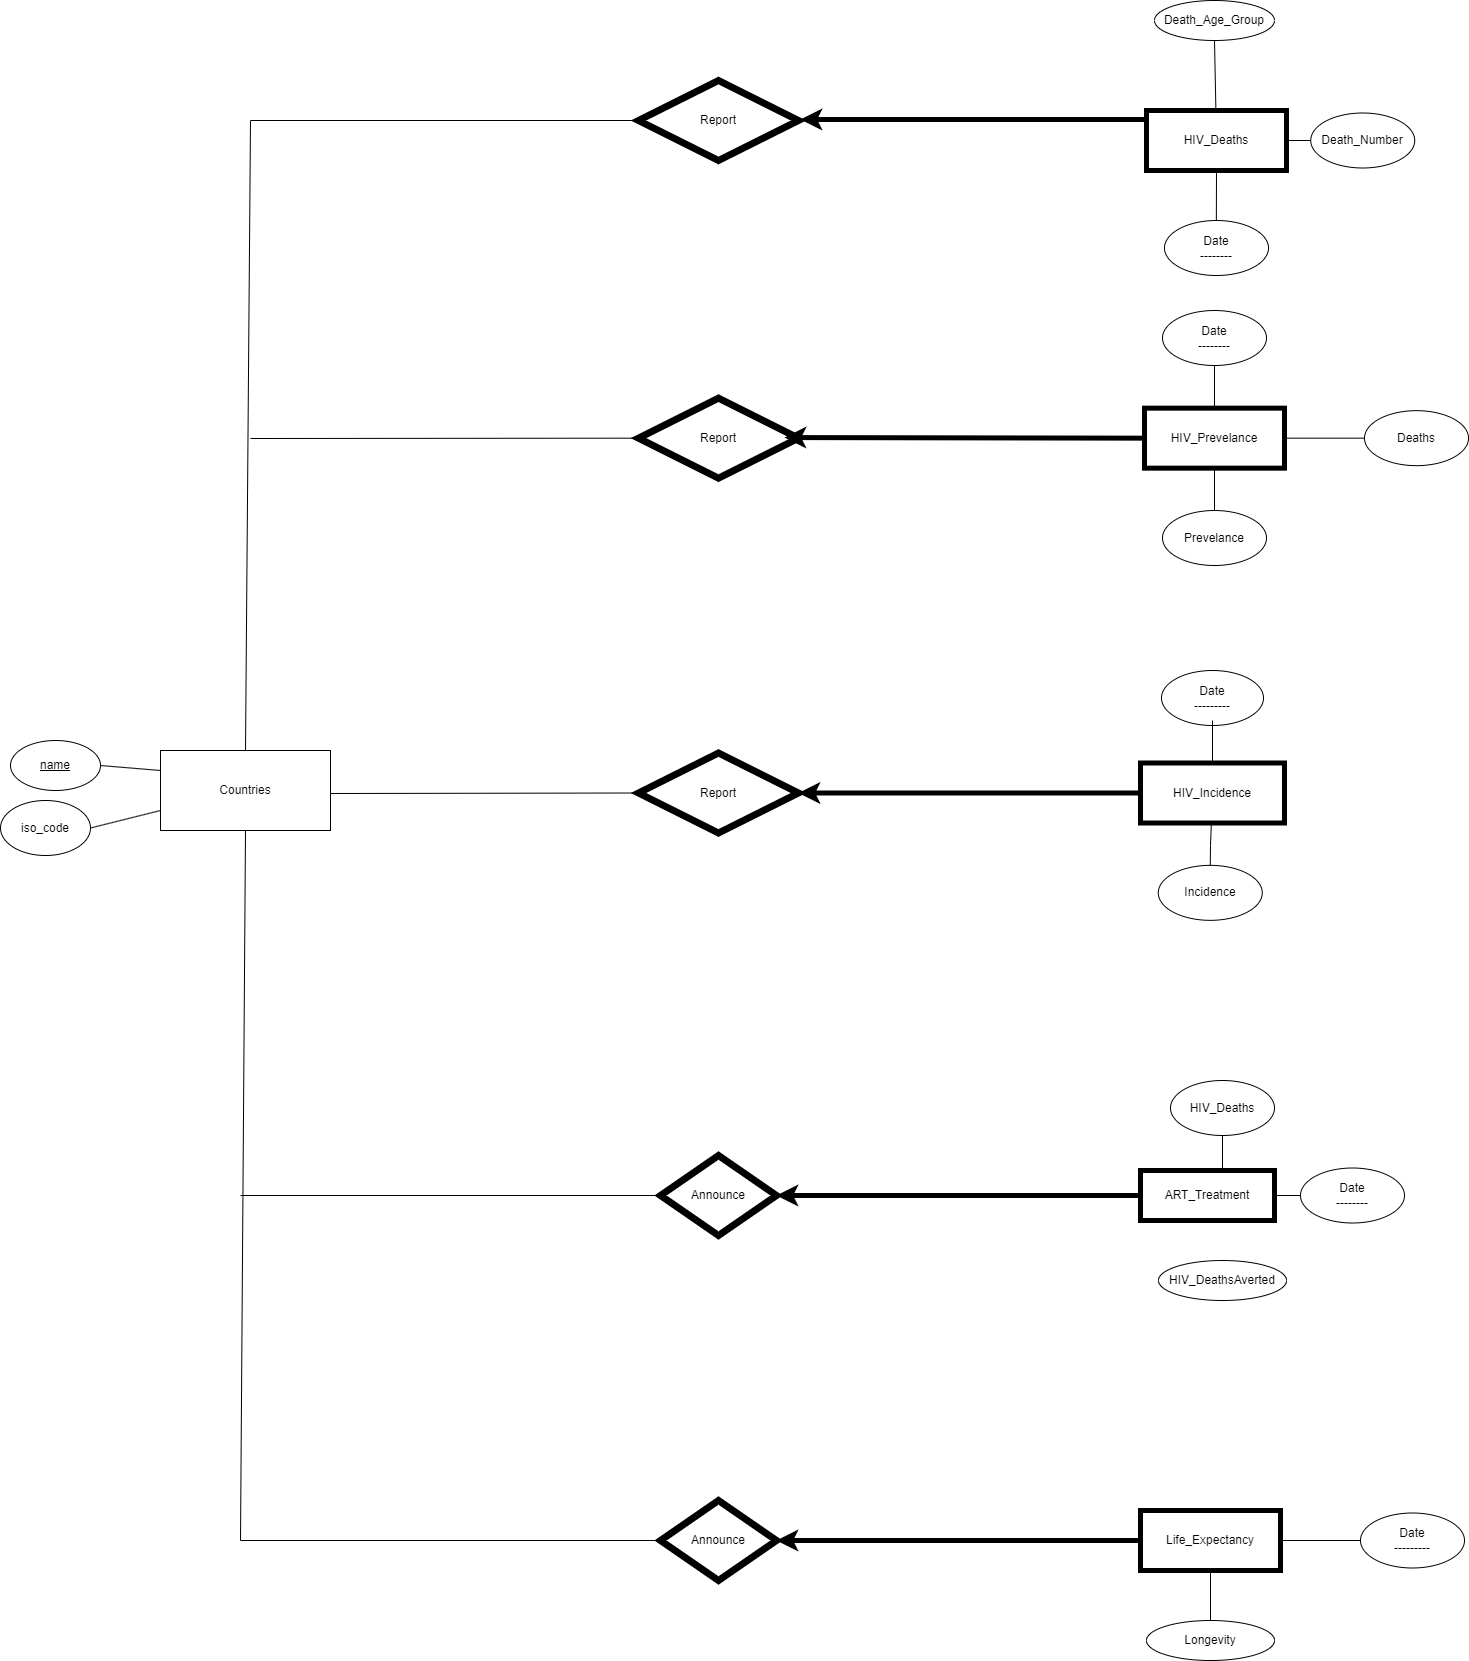

The diagram above was exported from draw.io. Its source (the exported page's mxGraphModel, read from the mxfile embedded in the PNG):
<mxGraphModel dx="2514" dy="2038" grid="1" gridSize="10" guides="1" tooltips="1" connect="1" arrows="0" fold="1" page="1" pageScale="1" pageWidth="827" pageHeight="1169" math="0" shadow="0">
  <root>
    <mxCell id="0" />
    <mxCell id="1" parent="0" />
    <mxCell id="HQdKRTvXCn65nUnUjvKt-1" value="Report" style="rhombus;whiteSpace=wrap;html=1;strokeWidth=7;" parent="1" vertex="1">
      <mxGeometry x="518" y="282.5" width="160" height="80" as="geometry" />
    </mxCell>
    <mxCell id="HQdKRTvXCn65nUnUjvKt-2" value="Countries" style="rounded=0;whiteSpace=wrap;html=1;" parent="1" vertex="1">
      <mxGeometry x="40" y="280" width="170" height="80" as="geometry" />
    </mxCell>
    <mxCell id="HQdKRTvXCn65nUnUjvKt-5" value="" style="endArrow=none;html=1;rounded=0;strokeColor=default;entryX=1;entryY=0.5;entryDx=0;entryDy=0;exitX=0;exitY=0.25;exitDx=0;exitDy=0;" parent="1" edge="1" target="HQdKRTvXCn65nUnUjvKt-6" source="HQdKRTvXCn65nUnUjvKt-2">
      <mxGeometry width="50" height="50" relative="1" as="geometry">
        <mxPoint x="80" y="280" as="sourcePoint" />
        <mxPoint x="80" y="230" as="targetPoint" />
        <Array as="points" />
      </mxGeometry>
    </mxCell>
    <mxCell id="HQdKRTvXCn65nUnUjvKt-6" value="&lt;u&gt;name&lt;/u&gt;" style="ellipse;whiteSpace=wrap;html=1;" parent="1" vertex="1">
      <mxGeometry x="-110" y="270" width="90" height="50" as="geometry" />
    </mxCell>
    <mxCell id="HQdKRTvXCn65nUnUjvKt-7" value="iso_code" style="ellipse;whiteSpace=wrap;html=1;" parent="1" vertex="1">
      <mxGeometry x="-120" y="330.00000000000006" width="90" height="55" as="geometry" />
    </mxCell>
    <mxCell id="HQdKRTvXCn65nUnUjvKt-8" value="" style="endArrow=none;html=1;rounded=0;strokeColor=default;entryX=1;entryY=0.5;entryDx=0;entryDy=0;exitX=0;exitY=0.75;exitDx=0;exitDy=0;" parent="1" source="HQdKRTvXCn65nUnUjvKt-2" target="HQdKRTvXCn65nUnUjvKt-7" edge="1">
      <mxGeometry width="50" height="50" relative="1" as="geometry">
        <mxPoint x="190" y="280" as="sourcePoint" />
        <mxPoint x="200" y="230" as="targetPoint" />
      </mxGeometry>
    </mxCell>
    <mxCell id="HQdKRTvXCn65nUnUjvKt-11" value="" style="endArrow=none;html=1;rounded=0;strokeColor=default;entryX=0;entryY=0.5;entryDx=0;entryDy=0;" parent="1" target="HQdKRTvXCn65nUnUjvKt-1" edge="1">
      <mxGeometry width="50" height="50" relative="1" as="geometry">
        <mxPoint x="210" y="323" as="sourcePoint" />
        <mxPoint x="450" y="382.5" as="targetPoint" />
      </mxGeometry>
    </mxCell>
    <mxCell id="HQdKRTvXCn65nUnUjvKt-17" value="" style="endArrow=none;html=1;rounded=0;strokeColor=default;" parent="1" edge="1">
      <mxGeometry width="50" height="50" relative="1" as="geometry">
        <mxPoint x="414" y="192.5" as="sourcePoint" />
        <mxPoint x="414" y="192.5" as="targetPoint" />
      </mxGeometry>
    </mxCell>
    <mxCell id="HQdKRTvXCn65nUnUjvKt-20" value="HIV_Deaths" style="rounded=0;whiteSpace=wrap;html=1;strokeWidth=5;" parent="1" vertex="1">
      <mxGeometry x="1026" y="-360" width="140" height="60" as="geometry" />
    </mxCell>
    <mxCell id="HQdKRTvXCn65nUnUjvKt-22" value="Death_Age_Group" style="ellipse;whiteSpace=wrap;html=1;" parent="1" vertex="1">
      <mxGeometry x="1034" y="-470" width="120" height="40" as="geometry" />
    </mxCell>
    <mxCell id="HQdKRTvXCn65nUnUjvKt-26" value="" style="endArrow=none;html=1;rounded=0;strokeColor=default;exitX=0.5;exitY=1;exitDx=0;exitDy=0;" parent="1" source="HQdKRTvXCn65nUnUjvKt-22" target="HQdKRTvXCn65nUnUjvKt-20" edge="1">
      <mxGeometry width="50" height="50" relative="1" as="geometry">
        <mxPoint x="1089.77" y="-490" as="sourcePoint" />
        <mxPoint x="845.62" y="-445" as="targetPoint" />
      </mxGeometry>
    </mxCell>
    <mxCell id="HQdKRTvXCn65nUnUjvKt-29" value="HIV_Incidence" style="rounded=0;whiteSpace=wrap;html=1;strokeWidth=5;" parent="1" vertex="1">
      <mxGeometry x="1020" y="292.5" width="144" height="60" as="geometry" />
    </mxCell>
    <mxCell id="HQdKRTvXCn65nUnUjvKt-32" value="" style="endArrow=classic;html=1;rounded=0;strokeColor=default;exitX=0;exitY=0.5;exitDx=0;exitDy=0;strokeWidth=5;entryX=1;entryY=0.5;entryDx=0;entryDy=0;" parent="1" source="HQdKRTvXCn65nUnUjvKt-29" target="HQdKRTvXCn65nUnUjvKt-1" edge="1">
      <mxGeometry width="50" height="50" relative="1" as="geometry">
        <mxPoint x="828" y="474.99999999999994" as="sourcePoint" />
        <mxPoint x="860" y="335" as="targetPoint" />
      </mxGeometry>
    </mxCell>
    <mxCell id="HQdKRTvXCn65nUnUjvKt-34" value="Incidence" style="ellipse;whiteSpace=wrap;html=1;strokeWidth=1;rotation=0;" parent="1" vertex="1">
      <mxGeometry x="1037.77" y="394.84" width="104" height="55" as="geometry" />
    </mxCell>
    <mxCell id="HQdKRTvXCn65nUnUjvKt-35" value="" style="endArrow=none;html=1;rounded=0;strokeColor=default;strokeWidth=1;exitX=0.5;exitY=0;exitDx=0;exitDy=0;" parent="1" source="HQdKRTvXCn65nUnUjvKt-34" target="HQdKRTvXCn65nUnUjvKt-29" edge="1">
      <mxGeometry width="50" height="50" relative="1" as="geometry">
        <mxPoint x="822" y="235" as="sourcePoint" />
        <mxPoint x="872" y="185" as="targetPoint" />
        <Array as="points">
          <mxPoint x="1090" y="375" />
        </Array>
      </mxGeometry>
    </mxCell>
    <mxCell id="HQdKRTvXCn65nUnUjvKt-36" value="Death_Number" style="ellipse;whiteSpace=wrap;html=1;strokeWidth=1;rotation=0;" parent="1" vertex="1">
      <mxGeometry x="1190.23" y="-357.5" width="104" height="55" as="geometry" />
    </mxCell>
    <mxCell id="HQdKRTvXCn65nUnUjvKt-40" value="HIV_Prevelance" style="rounded=0;whiteSpace=wrap;html=1;strokeWidth=5;" parent="1" vertex="1">
      <mxGeometry x="1024" y="-62.34000000000003" width="140" height="60" as="geometry" />
    </mxCell>
    <mxCell id="HQdKRTvXCn65nUnUjvKt-41" value="Deaths" style="ellipse;whiteSpace=wrap;html=1;strokeWidth=1;rotation=0;" parent="1" vertex="1">
      <mxGeometry x="1244" y="-59.84000000000003" width="104" height="55" as="geometry" />
    </mxCell>
    <mxCell id="GFzxSh9o9ThHfEKQ1-ej-2" value="ART_Treatment" style="rounded=0;whiteSpace=wrap;html=1;strokeWidth=5;" parent="1" vertex="1">
      <mxGeometry x="1020" y="700" width="134" height="50" as="geometry" />
    </mxCell>
    <mxCell id="GFzxSh9o9ThHfEKQ1-ej-3" value="HIV_DeathsAverted" style="ellipse;whiteSpace=wrap;html=1;" parent="1" vertex="1">
      <mxGeometry x="1038" y="790" width="128" height="40" as="geometry" />
    </mxCell>
    <mxCell id="GFzxSh9o9ThHfEKQ1-ej-4" value="" style="endArrow=none;html=1;rounded=0;strokeColor=default;exitX=0.5;exitY=0;exitDx=0;exitDy=0;entryX=0.5;entryY=0;entryDx=0;entryDy=0;" parent="1" source="GFzxSh9o9ThHfEKQ1-ej-3" target="GFzxSh9o9ThHfEKQ1-ej-3" edge="1">
      <mxGeometry width="50" height="50" relative="1" as="geometry">
        <mxPoint x="974.23" y="785" as="sourcePoint" />
        <mxPoint x="1096.73" y="750" as="targetPoint" />
      </mxGeometry>
    </mxCell>
    <mxCell id="GFzxSh9o9ThHfEKQ1-ej-5" value="HIV_Deaths" style="ellipse;whiteSpace=wrap;html=1;strokeWidth=1;rotation=0;" parent="1" vertex="1">
      <mxGeometry x="1050" y="610" width="104" height="55" as="geometry" />
    </mxCell>
    <mxCell id="GFzxSh9o9ThHfEKQ1-ej-6" value="" style="endArrow=none;html=1;rounded=0;strokeColor=default;strokeWidth=1;exitX=0.5;exitY=1;exitDx=0;exitDy=0;" parent="1" edge="1">
      <mxGeometry width="50" height="50" relative="1" as="geometry">
        <mxPoint x="1102.0000000000005" y="665" as="sourcePoint" />
        <mxPoint x="1088" y="700" as="targetPoint" />
        <Array as="points">
          <mxPoint x="1102" y="700" />
        </Array>
      </mxGeometry>
    </mxCell>
    <mxCell id="GFzxSh9o9ThHfEKQ1-ej-7" value="" style="endArrow=none;html=1;rounded=0;entryX=0.5;entryY=1;entryDx=0;entryDy=0;" parent="1" target="HQdKRTvXCn65nUnUjvKt-2" edge="1">
      <mxGeometry width="50" height="50" relative="1" as="geometry">
        <mxPoint x="120" y="1070" as="sourcePoint" />
        <mxPoint x="590" y="650" as="targetPoint" />
      </mxGeometry>
    </mxCell>
    <mxCell id="GFzxSh9o9ThHfEKQ1-ej-8" value="Announce" style="rhombus;whiteSpace=wrap;html=1;strokeWidth=7;" parent="1" vertex="1">
      <mxGeometry x="540" y="685" width="116" height="80" as="geometry" />
    </mxCell>
    <mxCell id="GFzxSh9o9ThHfEKQ1-ej-9" value="" style="endArrow=none;html=1;rounded=0;strokeColor=default;entryX=0;entryY=0.5;entryDx=0;entryDy=0;" parent="1" target="GFzxSh9o9ThHfEKQ1-ej-8" edge="1">
      <mxGeometry width="50" height="50" relative="1" as="geometry">
        <mxPoint x="120" y="725" as="sourcePoint" />
        <mxPoint x="460" y="825" as="targetPoint" />
      </mxGeometry>
    </mxCell>
    <mxCell id="GFzxSh9o9ThHfEKQ1-ej-11" value="" style="endArrow=classic;html=1;rounded=0;strokeColor=default;strokeWidth=5;entryX=1;entryY=0.5;entryDx=0;entryDy=0;exitX=0;exitY=0.5;exitDx=0;exitDy=0;" parent="1" source="GFzxSh9o9ThHfEKQ1-ej-2" target="GFzxSh9o9ThHfEKQ1-ej-8" edge="1">
      <mxGeometry width="50" height="50" relative="1" as="geometry">
        <mxPoint x="570" y="720" as="sourcePoint" />
        <mxPoint x="454" y="595" as="targetPoint" />
      </mxGeometry>
    </mxCell>
    <mxCell id="GFzxSh9o9ThHfEKQ1-ej-12" value="Life_Expectancy" style="rounded=0;whiteSpace=wrap;html=1;strokeWidth=5;" parent="1" vertex="1">
      <mxGeometry x="1020" y="1040" width="140" height="60" as="geometry" />
    </mxCell>
    <mxCell id="GFzxSh9o9ThHfEKQ1-ej-13" value="Longevity" style="ellipse;whiteSpace=wrap;html=1;" parent="1" vertex="1">
      <mxGeometry x="1026" y="1150" width="128" height="40" as="geometry" />
    </mxCell>
    <mxCell id="GFzxSh9o9ThHfEKQ1-ej-15" value="Date&lt;br&gt;---------" style="ellipse;whiteSpace=wrap;html=1;strokeWidth=1;rotation=0;" parent="1" vertex="1">
      <mxGeometry x="1240" y="1042.5" width="104" height="55" as="geometry" />
    </mxCell>
    <mxCell id="GFzxSh9o9ThHfEKQ1-ej-18" value="" style="endArrow=none;html=1;rounded=0;exitX=1;exitY=0.5;exitDx=0;exitDy=0;entryX=0;entryY=0.5;entryDx=0;entryDy=0;" parent="1" source="HQdKRTvXCn65nUnUjvKt-20" target="HQdKRTvXCn65nUnUjvKt-36" edge="1">
      <mxGeometry width="50" height="50" relative="1" as="geometry">
        <mxPoint x="1270.23" y="-235" as="sourcePoint" />
        <mxPoint x="1320.23" y="-285" as="targetPoint" />
      </mxGeometry>
    </mxCell>
    <mxCell id="GFzxSh9o9ThHfEKQ1-ej-19" value="" style="endArrow=none;html=1;rounded=0;entryX=0;entryY=0.5;entryDx=0;entryDy=0;" parent="1" source="HQdKRTvXCn65nUnUjvKt-40" target="HQdKRTvXCn65nUnUjvKt-41" edge="1">
      <mxGeometry width="50" height="50" relative="1" as="geometry">
        <mxPoint x="1220" y="160" as="sourcePoint" />
        <mxPoint x="1270" y="110" as="targetPoint" />
      </mxGeometry>
    </mxCell>
    <mxCell id="GFzxSh9o9ThHfEKQ1-ej-21" value="" style="endArrow=none;html=1;rounded=0;entryX=0.5;entryY=0;entryDx=0;entryDy=0;" parent="1" source="GFzxSh9o9ThHfEKQ1-ej-12" target="GFzxSh9o9ThHfEKQ1-ej-13" edge="1">
      <mxGeometry width="50" height="50" relative="1" as="geometry">
        <mxPoint x="1226" y="960" as="sourcePoint" />
        <mxPoint x="1276" y="910" as="targetPoint" />
      </mxGeometry>
    </mxCell>
    <mxCell id="GFzxSh9o9ThHfEKQ1-ej-23" value="" style="endArrow=none;html=1;rounded=0;entryX=1;entryY=0.5;entryDx=0;entryDy=0;" parent="1" target="GFzxSh9o9ThHfEKQ1-ej-2" edge="1">
      <mxGeometry width="50" height="50" relative="1" as="geometry">
        <mxPoint x="1180" y="725" as="sourcePoint" />
        <mxPoint x="1010" y="740" as="targetPoint" />
      </mxGeometry>
    </mxCell>
    <mxCell id="GFzxSh9o9ThHfEKQ1-ej-24" value="Date&lt;br&gt;--------" style="ellipse;whiteSpace=wrap;html=1;strokeWidth=1;rotation=0;" parent="1" vertex="1">
      <mxGeometry x="1180" y="697.5" width="104" height="55" as="geometry" />
    </mxCell>
    <mxCell id="GFzxSh9o9ThHfEKQ1-ej-25" value="" style="endArrow=none;html=1;rounded=0;entryX=0.5;entryY=1;entryDx=0;entryDy=0;" parent="1" target="HQdKRTvXCn65nUnUjvKt-20" edge="1">
      <mxGeometry width="50" height="50" relative="1" as="geometry">
        <mxPoint x="1095.85" y="-250" as="sourcePoint" />
        <mxPoint x="1270.85" y="-350" as="targetPoint" />
      </mxGeometry>
    </mxCell>
    <mxCell id="GFzxSh9o9ThHfEKQ1-ej-26" value="Date&lt;br&gt;--------" style="ellipse;whiteSpace=wrap;html=1;strokeWidth=1;rotation=0;" parent="1" vertex="1">
      <mxGeometry x="1044" y="-250" width="104" height="55" as="geometry" />
    </mxCell>
    <mxCell id="GFzxSh9o9ThHfEKQ1-ej-27" value="Date&lt;br&gt;---------" style="ellipse;whiteSpace=wrap;html=1;strokeWidth=1;rotation=0;" parent="1" vertex="1">
      <mxGeometry x="1041" y="200" width="102" height="55" as="geometry" />
    </mxCell>
    <mxCell id="GFzxSh9o9ThHfEKQ1-ej-29" value="" style="endArrow=none;html=1;rounded=0;exitX=0.5;exitY=0;exitDx=0;exitDy=0;" parent="1" source="HQdKRTvXCn65nUnUjvKt-29" edge="1">
      <mxGeometry width="50" height="50" relative="1" as="geometry">
        <mxPoint x="912" y="295" as="sourcePoint" />
        <mxPoint x="1092" y="250" as="targetPoint" />
      </mxGeometry>
    </mxCell>
    <mxCell id="GFzxSh9o9ThHfEKQ1-ej-30" value="" style="endArrow=none;html=1;rounded=0;entryX=0.5;entryY=1;entryDx=0;entryDy=0;exitX=0.5;exitY=0;exitDx=0;exitDy=0;" parent="1" target="HQdKRTvXCn65nUnUjvKt-40" edge="1" source="GFzxSh9o9ThHfEKQ1-ej-31">
      <mxGeometry width="50" height="50" relative="1" as="geometry">
        <mxPoint x="970" y="-32" as="sourcePoint" />
        <mxPoint x="1270" y="110" as="targetPoint" />
      </mxGeometry>
    </mxCell>
    <mxCell id="GFzxSh9o9ThHfEKQ1-ej-31" value="Prevelance" style="ellipse;whiteSpace=wrap;html=1;strokeWidth=1;rotation=0;" parent="1" vertex="1">
      <mxGeometry x="1042" y="39.99999999999997" width="104" height="55" as="geometry" />
    </mxCell>
    <mxCell id="GFzxSh9o9ThHfEKQ1-ej-32" value="" style="endArrow=none;html=1;rounded=0;exitX=0.5;exitY=0;exitDx=0;exitDy=0;" parent="1" source="HQdKRTvXCn65nUnUjvKt-40" edge="1">
      <mxGeometry width="50" height="50" relative="1" as="geometry">
        <mxPoint x="1220" y="-100" as="sourcePoint" />
        <mxPoint x="1094" y="-110" as="targetPoint" />
      </mxGeometry>
    </mxCell>
    <mxCell id="GFzxSh9o9ThHfEKQ1-ej-33" value="Date&lt;br&gt;--------" style="ellipse;whiteSpace=wrap;html=1;strokeWidth=1;rotation=0;" parent="1" vertex="1">
      <mxGeometry x="1042" y="-160" width="104" height="55" as="geometry" />
    </mxCell>
    <mxCell id="R8BQVo8_um-oEb_q0-Wb-1" value="" style="endArrow=none;html=1;rounded=0;entryX=1;entryY=0.5;entryDx=0;entryDy=0;exitX=0;exitY=0.5;exitDx=0;exitDy=0;" edge="1" parent="1" source="GFzxSh9o9ThHfEKQ1-ej-15" target="GFzxSh9o9ThHfEKQ1-ej-12">
      <mxGeometry width="50" height="50" relative="1" as="geometry">
        <mxPoint x="750" y="870" as="sourcePoint" />
        <mxPoint x="790" y="820" as="targetPoint" />
      </mxGeometry>
    </mxCell>
    <mxCell id="R8BQVo8_um-oEb_q0-Wb-2" value="Announce" style="rhombus;whiteSpace=wrap;html=1;strokeWidth=7;" vertex="1" parent="1">
      <mxGeometry x="540" y="1030" width="116" height="80" as="geometry" />
    </mxCell>
    <mxCell id="R8BQVo8_um-oEb_q0-Wb-4" value="" style="endArrow=classic;html=1;rounded=0;exitX=0;exitY=0.5;exitDx=0;exitDy=0;entryX=1;entryY=0.5;entryDx=0;entryDy=0;strokeWidth=5;" edge="1" parent="1" source="GFzxSh9o9ThHfEKQ1-ej-12" target="R8BQVo8_um-oEb_q0-Wb-2">
      <mxGeometry width="50" height="50" relative="1" as="geometry">
        <mxPoint x="590" y="960" as="sourcePoint" />
        <mxPoint x="640" y="910" as="targetPoint" />
      </mxGeometry>
    </mxCell>
    <mxCell id="R8BQVo8_um-oEb_q0-Wb-5" value="" style="endArrow=none;html=1;rounded=0;entryX=0;entryY=0.5;entryDx=0;entryDy=0;" edge="1" parent="1" target="R8BQVo8_um-oEb_q0-Wb-2">
      <mxGeometry width="50" height="50" relative="1" as="geometry">
        <mxPoint x="120" y="1070" as="sourcePoint" />
        <mxPoint x="660" y="730" as="targetPoint" />
      </mxGeometry>
    </mxCell>
    <mxCell id="R8BQVo8_um-oEb_q0-Wb-6" value="Report" style="rhombus;whiteSpace=wrap;html=1;strokeWidth=7;" vertex="1" parent="1">
      <mxGeometry x="518" y="-72.33999999999997" width="160" height="80" as="geometry" />
    </mxCell>
    <mxCell id="R8BQVo8_um-oEb_q0-Wb-7" value="" style="endArrow=classic;html=1;rounded=0;strokeColor=default;exitX=0;exitY=0.5;exitDx=0;exitDy=0;strokeWidth=5;entryX=1;entryY=0.5;entryDx=0;entryDy=0;" edge="1" parent="1" source="HQdKRTvXCn65nUnUjvKt-40">
      <mxGeometry width="50" height="50" relative="1" as="geometry">
        <mxPoint x="1180" y="-32.930000000000014" as="sourcePoint" />
        <mxPoint x="664" y="-32.930000000000014" as="targetPoint" />
      </mxGeometry>
    </mxCell>
    <mxCell id="R8BQVo8_um-oEb_q0-Wb-8" value="" style="endArrow=none;html=1;rounded=0;exitX=0.5;exitY=0;exitDx=0;exitDy=0;" edge="1" parent="1" source="HQdKRTvXCn65nUnUjvKt-2">
      <mxGeometry width="50" height="50" relative="1" as="geometry">
        <mxPoint x="610" y="100" as="sourcePoint" />
        <mxPoint x="130" y="-350" as="targetPoint" />
      </mxGeometry>
    </mxCell>
    <mxCell id="R8BQVo8_um-oEb_q0-Wb-9" value="" style="endArrow=none;html=1;rounded=0;entryX=0;entryY=0.5;entryDx=0;entryDy=0;" edge="1" parent="1" target="R8BQVo8_um-oEb_q0-Wb-6">
      <mxGeometry width="50" height="50" relative="1" as="geometry">
        <mxPoint x="130" y="-32" as="sourcePoint" />
        <mxPoint x="660" y="50" as="targetPoint" />
      </mxGeometry>
    </mxCell>
    <mxCell id="R8BQVo8_um-oEb_q0-Wb-10" value="Report" style="rhombus;whiteSpace=wrap;html=1;strokeWidth=7;" vertex="1" parent="1">
      <mxGeometry x="518" y="-390" width="160" height="80" as="geometry" />
    </mxCell>
    <mxCell id="R8BQVo8_um-oEb_q0-Wb-11" value="" style="endArrow=none;html=1;rounded=0;exitX=0;exitY=0.5;exitDx=0;exitDy=0;" edge="1" parent="1" source="R8BQVo8_um-oEb_q0-Wb-10">
      <mxGeometry width="50" height="50" relative="1" as="geometry">
        <mxPoint x="820" y="20" as="sourcePoint" />
        <mxPoint x="130" y="-350" as="targetPoint" />
      </mxGeometry>
    </mxCell>
    <mxCell id="R8BQVo8_um-oEb_q0-Wb-12" value="" style="endArrow=classic;html=1;rounded=0;strokeColor=default;exitX=0;exitY=0.5;exitDx=0;exitDy=0;strokeWidth=5;" edge="1" parent="1">
      <mxGeometry width="50" height="50" relative="1" as="geometry">
        <mxPoint x="1026" y="-351" as="sourcePoint" />
        <mxPoint x="680" y="-351" as="targetPoint" />
      </mxGeometry>
    </mxCell>
  </root>
</mxGraphModel>